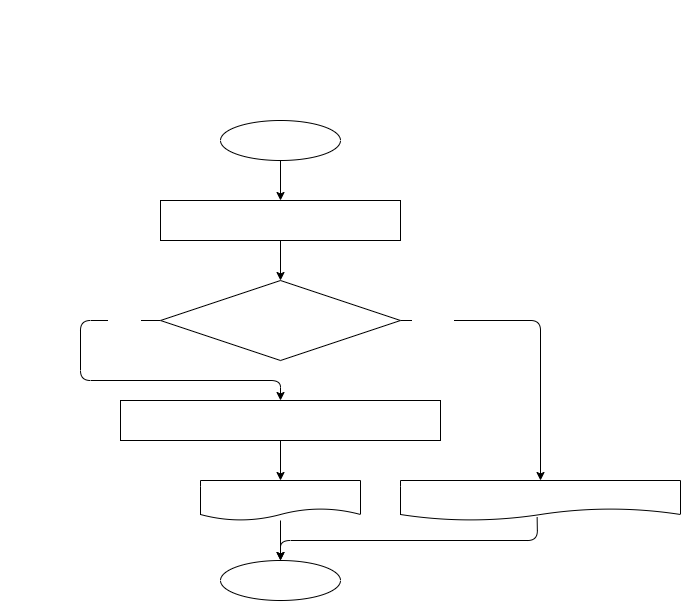

The diagram above was exported from draw.io. Its source (the exported page's mxGraphModel, read from the mxfile embedded in the PNG):
<mxGraphModel dx="714" dy="489" grid="1" gridSize="10" guides="1" tooltips="1" connect="1" arrows="1" fold="1" page="1" pageScale="1" pageWidth="827" pageHeight="1169" math="0" shadow="0">
  <root>
    <mxCell id="0" />
    <mxCell id="1" parent="0" />
    <mxCell id="5" value="" style="edgeStyle=none;html=1;fontFamily=Courier New;fontSize=14;fontColor=#FFFFFF;" edge="1" parent="1" target="4">
      <mxGeometry relative="1" as="geometry">
        <mxPoint x="320" y="200" as="sourcePoint" />
      </mxGeometry>
    </mxCell>
    <mxCell id="2" value="&lt;p style=&quot;box-sizing: border-box ; margin: 0px ; font-weight: normal ; font-family: &amp;#34;roboto&amp;#34; , &amp;#34;san francisco&amp;#34; , &amp;#34;helvetica neue&amp;#34; , &amp;#34;helvetica&amp;#34; , &amp;#34;arial&amp;#34; ; font-size: 14px ; font-style: normal ; letter-spacing: normal ; text-indent: 0px ; text-transform: none ; word-spacing: 0px ; text-decoration: none&quot;&gt;&lt;font color=&quot;#ffffff&quot;&gt;&lt;strong style=&quot;box-sizing: border-box ; font-weight: 700&quot;&gt;Задача 10:&lt;/strong&gt;&lt;span class=&quot;Apple-converted-space&quot;&gt;&amp;nbsp;&lt;/span&gt;Напишите метод, который принимает на вход трёхзначное число и на выходе показывает&amp;nbsp;&lt;strong style=&quot;box-sizing: border-box ; font-weight: 700&quot;&gt;вторую&lt;/strong&gt;&lt;span class=&quot;Apple-converted-space&quot;&gt;&amp;nbsp;&lt;/span&gt;цифру этого числа.&lt;/font&gt;&lt;/p&gt;&lt;p style=&quot;box-sizing: border-box ; margin: 0px ; font-weight: normal ; font-family: &amp;#34;roboto&amp;#34; , &amp;#34;san francisco&amp;#34; , &amp;#34;helvetica neue&amp;#34; , &amp;#34;helvetica&amp;#34; , &amp;#34;arial&amp;#34; ; font-size: 14px ; font-style: normal ; letter-spacing: normal ; text-indent: 0px ; text-transform: none ; word-spacing: 0px ; text-decoration: none&quot;&gt;&lt;font color=&quot;#ffffff&quot;&gt;456 -&amp;gt; 5&lt;br style=&quot;box-sizing: border-box&quot;&gt;782 -&amp;gt; 8&lt;br style=&quot;box-sizing: border-box&quot;&gt;918 -&amp;gt; 1&lt;/font&gt;&lt;/p&gt;" style="text;whiteSpace=wrap;html=1;" vertex="1" parent="1">
      <mxGeometry x="40" y="40" width="560" height="120" as="geometry" />
    </mxCell>
    <mxCell id="3" value="start" style="ellipse;whiteSpace=wrap;html=1;labelBackgroundColor=none;fontColor=#FFFFFF;fontFamily=Courier New;fontSize=14;" vertex="1" parent="1">
      <mxGeometry x="260" y="160" width="120" height="40" as="geometry" />
    </mxCell>
    <mxCell id="9" value="" style="edgeStyle=none;html=1;fontFamily=Courier New;fontSize=14;fontColor=#FFFFFF;" edge="1" parent="1" source="4" target="8">
      <mxGeometry relative="1" as="geometry" />
    </mxCell>
    <mxCell id="4" value="number = 456&lt;br&gt;secondNumeral = 0" style="whiteSpace=wrap;html=1;labelBackgroundColor=none;fontFamily=Courier New;fontSize=14;fontColor=#FFFFFF;" vertex="1" parent="1">
      <mxGeometry x="200" y="240" width="240" height="40" as="geometry" />
    </mxCell>
    <mxCell id="11" value="" style="edgeStyle=none;html=1;fontFamily=Courier New;fontSize=14;fontColor=#FFFFFF;exitX=0;exitY=0.5;exitDx=0;exitDy=0;entryX=0.5;entryY=0;entryDx=0;entryDy=0;" edge="1" parent="1" source="8" target="10">
      <mxGeometry relative="1" as="geometry">
        <Array as="points">
          <mxPoint x="120" y="360" />
          <mxPoint x="120" y="420" />
          <mxPoint x="320" y="420" />
        </Array>
      </mxGeometry>
    </mxCell>
    <mxCell id="12" value="true" style="edgeLabel;html=1;align=center;verticalAlign=middle;resizable=0;points=[];fontSize=14;fontFamily=Courier New;fontColor=#FFFFFF;" vertex="1" connectable="0" parent="11">
      <mxGeometry x="-0.8023" y="1" relative="1" as="geometry">
        <mxPoint x="-1" y="-2" as="offset" />
      </mxGeometry>
    </mxCell>
    <mxCell id="19" value="" style="edgeStyle=none;html=1;fontFamily=Courier New;fontSize=14;fontColor=#FFFFFF;exitX=1;exitY=0.5;exitDx=0;exitDy=0;" edge="1" parent="1" source="8" target="18">
      <mxGeometry relative="1" as="geometry">
        <Array as="points">
          <mxPoint x="580" y="360" />
        </Array>
      </mxGeometry>
    </mxCell>
    <mxCell id="20" value="false" style="edgeLabel;html=1;align=center;verticalAlign=middle;resizable=0;points=[];fontSize=14;fontFamily=Courier New;fontColor=#FFFFFF;" vertex="1" connectable="0" parent="19">
      <mxGeometry x="-0.7986" relative="1" as="geometry">
        <mxPoint x="1" y="-1" as="offset" />
      </mxGeometry>
    </mxCell>
    <mxCell id="8" value="99 &amp;lt; number &amp;lt; 1000" style="rhombus;whiteSpace=wrap;html=1;fontSize=14;fontFamily=Courier New;fontColor=#FFFFFF;labelBackgroundColor=none;" vertex="1" parent="1">
      <mxGeometry x="200" y="320" width="240" height="80" as="geometry" />
    </mxCell>
    <mxCell id="14" value="" style="edgeStyle=none;html=1;fontFamily=Courier New;fontSize=14;fontColor=#FFFFFF;" edge="1" parent="1" source="10" target="13">
      <mxGeometry relative="1" as="geometry" />
    </mxCell>
    <mxCell id="10" value="secondNumeral = number div 10 mod 10" style="whiteSpace=wrap;html=1;fontSize=14;fontFamily=Courier New;fontColor=#FFFFFF;labelBackgroundColor=none;" vertex="1" parent="1">
      <mxGeometry x="160" y="440" width="320" height="40" as="geometry" />
    </mxCell>
    <mxCell id="16" value="" style="edgeStyle=none;html=1;fontFamily=Courier New;fontSize=14;fontColor=#FFFFFF;" edge="1" parent="1" source="13" target="15">
      <mxGeometry relative="1" as="geometry" />
    </mxCell>
    <mxCell id="13" value="secondNumeral" style="shape=document;whiteSpace=wrap;html=1;boundedLbl=1;fontSize=14;fontFamily=Courier New;fontColor=#FFFFFF;labelBackgroundColor=none;" vertex="1" parent="1">
      <mxGeometry x="240" y="520" width="160" height="40" as="geometry" />
    </mxCell>
    <mxCell id="15" value="end" style="ellipse;whiteSpace=wrap;html=1;fontSize=14;fontFamily=Courier New;fontColor=#FFFFFF;labelBackgroundColor=none;" vertex="1" parent="1">
      <mxGeometry x="260" y="600" width="120" height="40" as="geometry" />
    </mxCell>
    <mxCell id="21" style="edgeStyle=none;html=1;exitX=0.488;exitY=0.92;exitDx=0;exitDy=0;entryX=0.5;entryY=0;entryDx=0;entryDy=0;fontFamily=Courier New;fontSize=14;fontColor=#FFFFFF;exitPerimeter=0;" edge="1" parent="1" source="18" target="15">
      <mxGeometry relative="1" as="geometry">
        <Array as="points">
          <mxPoint x="577" y="580" />
          <mxPoint x="320" y="580" />
        </Array>
      </mxGeometry>
    </mxCell>
    <mxCell id="18" value="&quot;Введено не трёхзначное число!&quot;" style="shape=document;whiteSpace=wrap;html=1;boundedLbl=1;fontSize=14;fontFamily=Courier New;fontColor=#FFFFFF;labelBackgroundColor=none;" vertex="1" parent="1">
      <mxGeometry x="440" y="520" width="280" height="40" as="geometry" />
    </mxCell>
  </root>
</mxGraphModel>